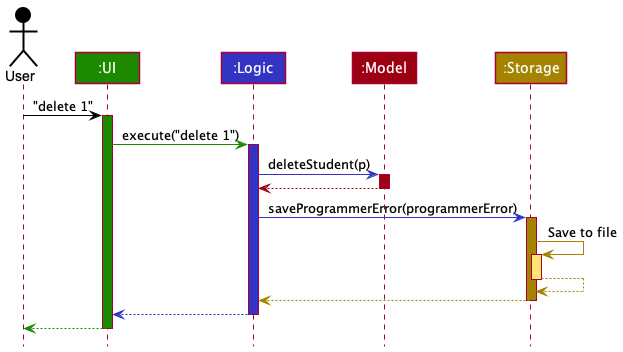

The diagram above was rendered by PlantUML. Its source (embedded in the PNG):
@startuml
!include style.puml

Actor User as user USER_COLOR
Participant ":UI" as ui UI_COLOR
Participant ":Logic" as logic LOGIC_COLOR
Participant ":Model" as model MODEL_COLOR
Participant ":Storage" as storage STORAGE_COLOR

user -[USER_COLOR]> ui : "delete 1"
activate ui UI_COLOR

ui -[UI_COLOR]> logic : execute("delete 1")
activate logic LOGIC_COLOR

logic -[LOGIC_COLOR]> model : deleteStudent(p)
activate model MODEL_COLOR

model -[MODEL_COLOR]-> logic
deactivate model

logic -[LOGIC_COLOR]> storage : saveProgrammerError(programmerError)
activate storage STORAGE_COLOR

storage -[STORAGE_COLOR]> storage : Save to file
activate storage STORAGE_COLOR_T1
storage --[STORAGE_COLOR]> storage
deactivate storage

storage --[STORAGE_COLOR]> logic
deactivate storage

logic --[LOGIC_COLOR]> ui
deactivate logic

ui--[UI_COLOR]> user
deactivate ui
@enduml